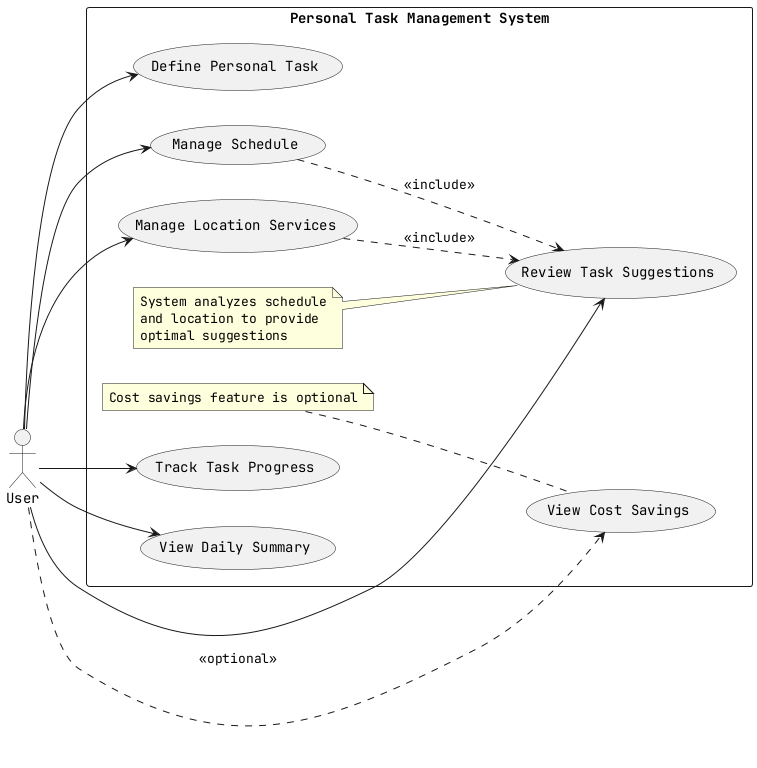

The diagram above was rendered by PlantUML. Its source (embedded in the PNG):
@startuml
left to right direction
skinparam packageStyle rectangle

actor User

rectangle "Personal Task Management System" {
  usecase "Define Personal Task" as UC1
  usecase "Manage Schedule" as UC2
  usecase "Manage Location Services" as UC3
  usecase "Review Task Suggestions" as UC4
  usecase "Track Task Progress" as UC5
  usecase "View Cost Savings" as UC6
  usecase "View Daily Summary" as UC7

  ' Main interactions
  User --> UC1
  User --> UC2
  User --> UC3
  User --> UC4
  User --> UC5
  User --> UC7

  ' Optional interaction
  User ..> UC6 : <<optional>>

  ' Include relationships
  UC2 ..> UC4 : <<include>>
  UC3 ..> UC4 : <<include>>

  note "Cost savings feature is optional" as N1
  N1 .. UC6

  note "System analyzes schedule\nand location to provide\noptimal suggestions" as N2
  N2 .. UC4
}
@enduml